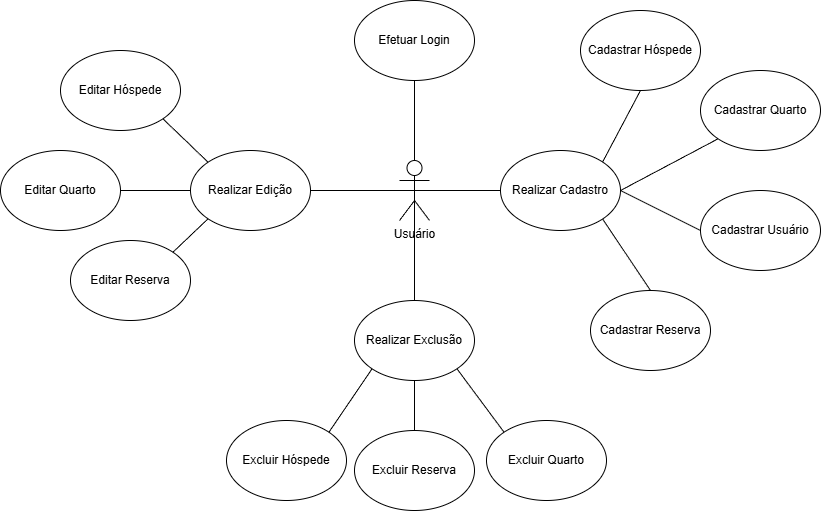

The diagram above was exported from draw.io. Its source (the exported page's mxGraphModel, read from the mxfile embedded in the PNG):
<mxGraphModel dx="1296" dy="683" grid="1" gridSize="10" guides="1" tooltips="1" connect="1" arrows="1" fold="1" page="1" pageScale="1" pageWidth="827" pageHeight="1169" math="0" shadow="0">
  <root>
    <mxCell id="0" />
    <mxCell id="1" parent="0" />
    <mxCell id="T8bYKz416gpduKjTNLWC-2" parent="1" style="shape=umlActor;verticalLabelPosition=bottom;verticalAlign=top;html=1;outlineConnect=0;" value="Usuário" vertex="1">
      <mxGeometry height="60" width="30" x="403" y="220" as="geometry" />
    </mxCell>
    <mxCell id="T8bYKz416gpduKjTNLWC-3" parent="1" style="ellipse;whiteSpace=wrap;html=1;" value="Cadastrar Hóspede" vertex="1">
      <mxGeometry height="80" width="120" x="584" y="70" as="geometry" />
    </mxCell>
    <mxCell id="T8bYKz416gpduKjTNLWC-11" parent="1" style="ellipse;whiteSpace=wrap;html=1;" value="Editar Hóspede" vertex="1">
      <mxGeometry height="80" width="120" x="64" y="110" as="geometry" />
    </mxCell>
    <mxCell id="T8bYKz416gpduKjTNLWC-12" parent="1" style="ellipse;whiteSpace=wrap;html=1;" value="Excluir Hóspede" vertex="1">
      <mxGeometry height="80" width="120" x="230" y="480" as="geometry" />
    </mxCell>
    <mxCell id="eBhNRRJzGXpVMtoLKLfp-1" parent="1" style="ellipse;whiteSpace=wrap;html=1;" value="Cadastrar Quarto" vertex="1">
      <mxGeometry height="80" width="120" x="704" y="130" as="geometry" />
    </mxCell>
    <mxCell id="eBhNRRJzGXpVMtoLKLfp-2" parent="1" style="ellipse;whiteSpace=wrap;html=1;" value="Editar Quarto" vertex="1">
      <mxGeometry height="80" width="120" x="4" y="210" as="geometry" />
    </mxCell>
    <mxCell id="eBhNRRJzGXpVMtoLKLfp-3" parent="1" style="ellipse;whiteSpace=wrap;html=1;" value="Excluir Quarto" vertex="1">
      <mxGeometry height="80" width="120" x="490" y="480" as="geometry" />
    </mxCell>
    <mxCell id="lttYjIDdPFjpAJwaNpEi-2" parent="1" style="ellipse;whiteSpace=wrap;html=1;" value="Cadastrar Usuário" vertex="1">
      <mxGeometry height="80" width="120" x="704" y="250" as="geometry" />
    </mxCell>
    <mxCell id="lttYjIDdPFjpAJwaNpEi-3" parent="1" style="ellipse;whiteSpace=wrap;html=1;" value="Efetuar Login" vertex="1">
      <mxGeometry height="80" width="120" x="358" y="60" as="geometry" />
    </mxCell>
    <mxCell id="lttYjIDdPFjpAJwaNpEi-4" parent="1" style="ellipse;whiteSpace=wrap;html=1;" value="Cadastrar Reserva" vertex="1">
      <mxGeometry height="80" width="120" x="594" y="350" as="geometry" />
    </mxCell>
    <mxCell id="lttYjIDdPFjpAJwaNpEi-5" parent="1" style="ellipse;whiteSpace=wrap;html=1;" value="Excluir Reserva" vertex="1">
      <mxGeometry height="80" width="120" x="358" y="490" as="geometry" />
    </mxCell>
    <mxCell id="lttYjIDdPFjpAJwaNpEi-6" parent="1" style="ellipse;whiteSpace=wrap;html=1;" value="Editar Reserva" vertex="1">
      <mxGeometry height="80" width="120" x="74" y="300" as="geometry" />
    </mxCell>
    <mxCell id="lttYjIDdPFjpAJwaNpEi-7" edge="1" parent="1" source="T8bYKz416gpduKjTNLWC-2" style="endArrow=none;html=1;rounded=0;entryX=0.5;entryY=1;entryDx=0;entryDy=0;exitX=0.5;exitY=0;exitDx=0;exitDy=0;exitPerimeter=0;" target="lttYjIDdPFjpAJwaNpEi-3" value="">
      <mxGeometry height="50" relative="1" width="50" as="geometry">
        <mxPoint x="-126" y="210" as="sourcePoint" />
        <mxPoint x="-76" y="160" as="targetPoint" />
      </mxGeometry>
    </mxCell>
    <mxCell id="lttYjIDdPFjpAJwaNpEi-8" parent="1" style="ellipse;whiteSpace=wrap;html=1;" value="Realizar Cadastro" vertex="1">
      <mxGeometry height="80" width="120" x="504" y="210" as="geometry" />
    </mxCell>
    <mxCell id="lttYjIDdPFjpAJwaNpEi-9" edge="1" parent="1" source="lttYjIDdPFjpAJwaNpEi-8" style="endArrow=none;html=1;rounded=0;entryX=0.5;entryY=1;entryDx=0;entryDy=0;exitX=1;exitY=0;exitDx=0;exitDy=0;" target="T8bYKz416gpduKjTNLWC-3" value="">
      <mxGeometry height="50" relative="1" width="50" as="geometry">
        <mxPoint x="54" y="260" as="sourcePoint" />
        <mxPoint x="104" y="210" as="targetPoint" />
      </mxGeometry>
    </mxCell>
    <mxCell id="lttYjIDdPFjpAJwaNpEi-10" edge="1" parent="1" source="lttYjIDdPFjpAJwaNpEi-8" style="endArrow=none;html=1;rounded=0;entryX=0;entryY=1;entryDx=0;entryDy=0;exitX=1;exitY=0.5;exitDx=0;exitDy=0;" target="eBhNRRJzGXpVMtoLKLfp-1" value="">
      <mxGeometry height="50" relative="1" width="50" as="geometry">
        <mxPoint x="654" y="312" as="sourcePoint" />
        <mxPoint x="692" y="240" as="targetPoint" />
      </mxGeometry>
    </mxCell>
    <mxCell id="lttYjIDdPFjpAJwaNpEi-11" edge="1" parent="1" source="lttYjIDdPFjpAJwaNpEi-8" style="endArrow=none;html=1;rounded=0;entryX=0;entryY=0.5;entryDx=0;entryDy=0;exitX=1;exitY=0.5;exitDx=0;exitDy=0;" target="lttYjIDdPFjpAJwaNpEi-2" value="">
      <mxGeometry height="50" relative="1" width="50" as="geometry">
        <mxPoint x="684" y="282" as="sourcePoint" />
        <mxPoint x="782" y="230" as="targetPoint" />
      </mxGeometry>
    </mxCell>
    <mxCell id="lttYjIDdPFjpAJwaNpEi-12" edge="1" parent="1" source="lttYjIDdPFjpAJwaNpEi-8" style="endArrow=none;html=1;rounded=0;entryX=0.5;entryY=0;entryDx=0;entryDy=0;exitX=1;exitY=1;exitDx=0;exitDy=0;" target="lttYjIDdPFjpAJwaNpEi-4" value="">
      <mxGeometry height="50" relative="1" width="50" as="geometry">
        <mxPoint x="664" y="270" as="sourcePoint" />
        <mxPoint x="744" y="310" as="targetPoint" />
      </mxGeometry>
    </mxCell>
    <mxCell id="lttYjIDdPFjpAJwaNpEi-13" edge="1" parent="1" source="T8bYKz416gpduKjTNLWC-2" style="endArrow=none;html=1;rounded=0;entryX=0;entryY=0.5;entryDx=0;entryDy=0;exitX=0.5;exitY=0.5;exitDx=0;exitDy=0;exitPerimeter=0;" target="lttYjIDdPFjpAJwaNpEi-8" value="">
      <mxGeometry height="50" relative="1" width="50" as="geometry">
        <mxPoint x="414" y="270" as="sourcePoint" />
        <mxPoint x="414" y="150" as="targetPoint" />
      </mxGeometry>
    </mxCell>
    <mxCell id="lttYjIDdPFjpAJwaNpEi-14" parent="1" style="ellipse;whiteSpace=wrap;html=1;" value="Realizar Edição" vertex="1">
      <mxGeometry height="80" width="120" x="194" y="210" as="geometry" />
    </mxCell>
    <mxCell id="lttYjIDdPFjpAJwaNpEi-15" edge="1" parent="1" source="lttYjIDdPFjpAJwaNpEi-14" style="endArrow=none;html=1;rounded=0;entryX=1;entryY=1;entryDx=0;entryDy=0;exitX=0;exitY=0;exitDx=0;exitDy=0;" target="T8bYKz416gpduKjTNLWC-11" value="">
      <mxGeometry height="50" relative="1" width="50" as="geometry">
        <mxPoint x="414" y="260" as="sourcePoint" />
        <mxPoint x="414" y="180" as="targetPoint" />
      </mxGeometry>
    </mxCell>
    <mxCell id="lttYjIDdPFjpAJwaNpEi-16" edge="1" parent="1" source="eBhNRRJzGXpVMtoLKLfp-2" style="endArrow=none;html=1;rounded=0;entryX=0;entryY=0.5;entryDx=0;entryDy=0;exitX=1;exitY=0.5;exitDx=0;exitDy=0;" target="lttYjIDdPFjpAJwaNpEi-14" value="">
      <mxGeometry height="50" relative="1" width="50" as="geometry">
        <mxPoint x="514" y="320" as="sourcePoint" />
        <mxPoint x="514" y="240" as="targetPoint" />
      </mxGeometry>
    </mxCell>
    <mxCell id="lttYjIDdPFjpAJwaNpEi-17" edge="1" parent="1" source="lttYjIDdPFjpAJwaNpEi-6" style="endArrow=none;html=1;rounded=0;entryX=0;entryY=1;entryDx=0;entryDy=0;exitX=1;exitY=0;exitDx=0;exitDy=0;" target="lttYjIDdPFjpAJwaNpEi-14" value="">
      <mxGeometry height="50" relative="1" width="50" as="geometry">
        <mxPoint x="534" y="330" as="sourcePoint" />
        <mxPoint x="534" y="250" as="targetPoint" />
      </mxGeometry>
    </mxCell>
    <mxCell id="lttYjIDdPFjpAJwaNpEi-18" edge="1" parent="1" source="lttYjIDdPFjpAJwaNpEi-14" style="endArrow=none;html=1;rounded=0;entryX=0.5;entryY=0.5;entryDx=0;entryDy=0;exitX=1;exitY=0.5;exitDx=0;exitDy=0;entryPerimeter=0;" target="T8bYKz416gpduKjTNLWC-2" value="">
      <mxGeometry height="50" relative="1" width="50" as="geometry">
        <mxPoint x="360" y="264" as="sourcePoint" />
        <mxPoint x="314" y="220" as="targetPoint" />
      </mxGeometry>
    </mxCell>
    <mxCell id="lttYjIDdPFjpAJwaNpEi-19" parent="1" style="ellipse;whiteSpace=wrap;html=1;" value="Realizar Exclusão" vertex="1">
      <mxGeometry height="80" width="120" x="358" y="360" as="geometry" />
    </mxCell>
    <mxCell id="lttYjIDdPFjpAJwaNpEi-20" edge="1" parent="1" source="lttYjIDdPFjpAJwaNpEi-19" style="endArrow=none;html=1;rounded=0;entryX=1;entryY=0;entryDx=0;entryDy=0;exitX=0;exitY=1;exitDx=0;exitDy=0;" target="T8bYKz416gpduKjTNLWC-12" value="">
      <mxGeometry height="50" relative="1" width="50" as="geometry">
        <mxPoint x="640" y="350" as="sourcePoint" />
        <mxPoint x="640" y="270" as="targetPoint" />
      </mxGeometry>
    </mxCell>
    <mxCell id="lttYjIDdPFjpAJwaNpEi-21" edge="1" parent="1" source="lttYjIDdPFjpAJwaNpEi-19" style="endArrow=none;html=1;rounded=0;entryX=0;entryY=0;entryDx=0;entryDy=0;exitX=1;exitY=1;exitDx=0;exitDy=0;" target="eBhNRRJzGXpVMtoLKLfp-3" value="">
      <mxGeometry height="50" relative="1" width="50" as="geometry">
        <mxPoint x="384" y="460" as="sourcePoint" />
        <mxPoint x="340" y="524" as="targetPoint" />
      </mxGeometry>
    </mxCell>
    <mxCell id="lttYjIDdPFjpAJwaNpEi-22" edge="1" parent="1" source="lttYjIDdPFjpAJwaNpEi-5" style="endArrow=none;html=1;rounded=0;entryX=0.5;entryY=1;entryDx=0;entryDy=0;exitX=0.5;exitY=0;exitDx=0;exitDy=0;" target="lttYjIDdPFjpAJwaNpEi-19" value="">
      <mxGeometry height="50" relative="1" width="50" as="geometry">
        <mxPoint x="480" y="450" as="sourcePoint" />
        <mxPoint x="542" y="514" as="targetPoint" />
      </mxGeometry>
    </mxCell>
    <mxCell id="lttYjIDdPFjpAJwaNpEi-23" edge="1" parent="1" source="lttYjIDdPFjpAJwaNpEi-19" style="endArrow=none;html=1;rounded=0;exitX=0.5;exitY=0;exitDx=0;exitDy=0;" value="">
      <mxGeometry height="50" relative="1" width="50" as="geometry">
        <mxPoint x="420" y="260" as="sourcePoint" />
        <mxPoint x="418" y="250" as="targetPoint" />
      </mxGeometry>
    </mxCell>
  </root>
</mxGraphModel>